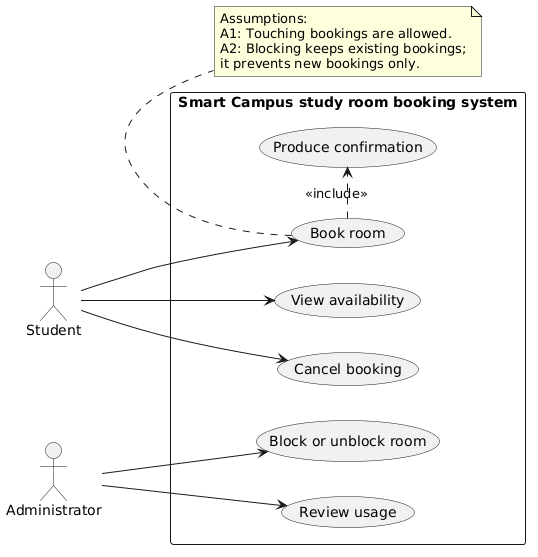

The diagram above was rendered by PlantUML. Its source (embedded in the PNG):
@startuml
left to right direction
actor Student
actor Administrator

rectangle "Smart Campus study room booking system" {
  usecase "View availability" as ViewAvailability
  usecase "Book room" as BookRoom
  usecase "Cancel booking" as CancelBooking
  usecase "Block or unblock room" as BlockUnblockRoom
  usecase "Review usage" as ReviewUsage
  usecase "Produce confirmation" as ProduceConfirmation

  ' why: R4 makes confirmation a mandatory outcome whenever a booking succeeds.
  BookRoom .> ProduceConfirmation : <<include>>
}

Student --> ViewAvailability
Student --> BookRoom
Student --> CancelBooking
Administrator --> BlockUnblockRoom
Administrator --> ReviewUsage

note bottom of BookRoom
Assumptions:
A1: Touching bookings are allowed.
A2: Blocking keeps existing bookings;
it prevents new bookings only.
end note
@enduml